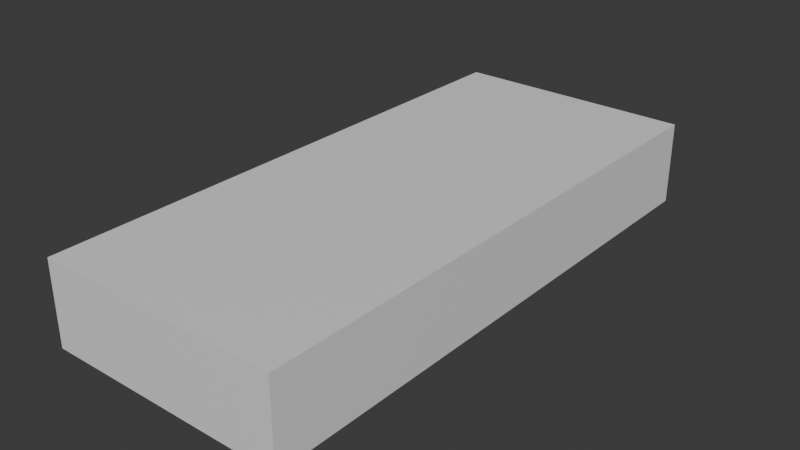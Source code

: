 # Source: Coche015.blend  (saved by Blender 4.3.32; exported with 4.5.12 LTS)
import bpy
from mathutils import Matrix  # noqa: F401  (used for matrix-valued properties, if any)

bpy.ops.wm.read_factory_settings(use_empty=True)
scene = bpy.context.scene
scene.name = 'Scene'

# ---- collections
col_collection = bpy.data.collections.new('Collection'); scene.collection.children.link(col_collection)

# ---- materials (node trees are filled in below, after node groups)
mat_material = bpy.data.materials.new('Material')
mat_material.alpha_threshold = 0.0
mat_material.roughness = 0.5
mat_material.line_color = (0.0, 0.0, 0.0, 1.0)

# ---- material node trees
mat_material.use_nodes = True; mat_material.node_tree.nodes.clear()
_N = mat_material.node_tree.nodes; _L = mat_material.node_tree.links
n0 = _N.new('ShaderNodeOutputMaterial'); n0.name = 'Material Output'; n0.location = (300, 300)
n1 = _N.new('ShaderNodeBsdfPrincipled'); n1.name = 'Principled BSDF'; n1.location = (10, 300)
n1.inputs[3].default_value = 1.45
_L.new(n1.outputs[0], n0.inputs[0])
n0.is_active_output = True

# ---- world
world_world = bpy.data.worlds.new('World'); scene.world = world_world
world_world.use_nodes = True; world_world.node_tree.nodes.clear()
_N = world_world.node_tree.nodes; _L = world_world.node_tree.links
n0 = _N.new('ShaderNodeOutputWorld'); n0.name = 'World Output'; n0.location = (300, 300)
n1 = _N.new('ShaderNodeBackground'); n1.name = 'Background'; n1.location = (10, 300)
n1.inputs[0].default_value = (0.05088, 0.05088, 0.05088, 1.0)
_L.new(n1.outputs[0], n0.inputs[0])
n0.is_active_output = True
world_world.color = (0.05088, 0.05088, 0.05088)
world_world.sun_shadow_jitter_overblur = 0.0

# ---- meshes
me_cube = bpy.data.meshes.new('Cube')
me_cube.from_pydata([(0.6555, 1.523, 0.1982), (0.6555, 1.523, -0.2518), (0.6555, -1.481, 0.1982), (0.6555, -1.481, -0.2518), (0.0, -0.5216, 0.1982), (0.0, -0.5216, -0.2518), (0.6555, -0.5216, -0.2518), (0.6555, -0.5216, 0.1982), (0.0, 1.523, -0.2518), (0.0, -1.481, 0.1982), (0.0, -1.481, -0.2518), (0.0, 1.523, 0.1982), (0.0, 0.3143, 0.1982), (0.0, 0.3143, -0.2518), (0.6555, 0.3143, -0.2518), (0.6555, 0.3143, 0.1982), (0.6555, -0.6312, 0.1982), (0.6555, -0.6312, -0.2518), (0.0, -0.6312, -0.2518), (0.0, -0.6312, 0.1982), (0.6555, -1.177, 0.1982), (0.0, -1.177, -0.2518), (0.0, -1.177, 0.1982), (0.6555, -1.177, -0.2518), (0.6555, -0.9106, -0.2518), (0.6555, -0.9106, 0.1982), (0.0, -0.9106, -0.2518), (0.0, -0.9106, 0.1982), (0.0, 0.726, 0.1982), (0.6555, 0.726, -0.2518), (0.0, 0.726, -0.2518), (0.6555, 0.726, 0.1982), (0.6555, 1.002, -0.2518), (0.0, 1.002, 0.1982), (0.0, 1.002, -0.2518), (0.6555, 1.002, 0.1982), (0.6555, 1.265, -0.2518), (0.0, 1.265, 0.1982), (0.0, 1.265, -0.2518), (0.6555, 1.265, 0.1982), (0.5787, -0.5216, -0.2518), (0.5787, -0.5216, 0.1982), (0.5787, -1.481, -0.2518), (0.5787, 1.523, 0.1982), (0.5787, 1.523, -0.2518), (0.5787, -1.481, 0.1982), (0.5787, 0.3143, 0.1982), (0.5787, 0.3143, -0.2518), (0.5787, -0.6312, 0.1982), (0.5787, -0.6312, -0.2518), (0.5787, -1.177, 0.1982), (0.5787, -1.177, -0.2518), (0.5787, -0.9106, -0.2518), (0.5787, -0.9106, 0.1982), (0.5787, 0.726, -0.2518), (0.5787, 0.726, 0.1982), (0.5787, 1.002, 0.1982), (0.5787, 1.002, -0.2518), (0.5787, 1.265, -0.2518), (0.5787, 1.265, 0.1982)], [], [(29, 31, 15, 14), (55, 28, 12, 46), (47, 14, 6, 40), (51, 23, 3, 42), (23, 20, 2, 3), (44, 43, 0, 1), (14, 15, 7, 6), (46, 12, 4, 41), (42, 45, 9, 10), (50, 22, 9, 45), (54, 29, 14, 47), (41, 4, 19, 48), (6, 7, 16, 17), (40, 6, 17, 49), (53, 27, 22, 50), (24, 25, 20, 23), (52, 24, 23, 51), (49, 17, 24, 52), (17, 16, 25, 24), (48, 19, 27, 53), (57, 32, 29, 54), (56, 33, 28, 55), (32, 35, 31, 29), (36, 39, 35, 32), (59, 37, 33, 56), (58, 36, 32, 57), (44, 1, 36, 58), (43, 11, 37, 59), (1, 0, 39, 36), (0, 43, 59, 39), (8, 44, 58, 38), (38, 58, 57, 34), (39, 59, 56, 35), (35, 56, 55, 31), (34, 57, 54, 30), (16, 48, 53, 25), (18, 49, 52, 26), (26, 52, 51, 21), (25, 53, 50, 20), (5, 40, 49, 18), (7, 41, 48, 16), (30, 54, 47, 13), (20, 50, 45, 2), (3, 2, 45, 42), (15, 46, 41, 7), (8, 11, 43, 44), (21, 51, 42, 10), (13, 47, 40, 5), (31, 55, 46, 15)])
_uv = me_cube.uv_layers.new(name='UVMap')
_uv.uv.foreach_set('vector', [0.375, 0.5663, 0.625, 0.5663, 0.625, 0.6006, 0.375, 0.6006, 0.6396, 0.5663, 0.75, 0.5663, 0.75, 0.6006, 0.6396, 0.6006, 0.3604, 0.6006, 0.375, 0.6006, 0.375, 0.6701, 0.3604, 0.6701, 0.3604, 0.7247, 0.375, 0.7247, 0.375, 0.75, 0.3604, 0.75, 0.375, 0.7247, 0.625, 0.7247, 0.625, 0.75, 0.375, 0.75, 0.375, 0.4854, 0.625, 0.4854, 0.625, 0.5, 0.375, 0.5, 0.375, 0.6006, 0.625, 0.6006, 0.625, 0.6701, 0.375, 0.6701, 0.6396, 0.6006, 0.75, 0.6006, 0.75, 0.6701, 0.6396, 0.6701, 0.375, 0.7646, 0.625, 0.7646, 0.625, 0.875, 0.375, 0.875, 0.6396, 0.7247, 0.75, 0.7247, 0.75, 0.75, 0.6396, 0.75, 0.3604, 0.5663, 0.375, 0.5663, 0.375, 0.6006, 0.3604, 0.6006, 0.6396, 0.6701, 0.75, 0.6701, 0.75, 0.6793, 0.6396, 0.6793, 0.375, 0.6701, 0.625, 0.6701, 0.625, 0.6793, 0.375, 0.6793, 0.3604, 0.6701, 0.375, 0.6701, 0.375, 0.6793, 0.3604, 0.6793, 0.6396, 0.7025, 0.75, 0.7025, 0.75, 0.7247, 0.6396, 0.7247, 0.375, 0.7025, 0.625, 0.7025, 0.625, 0.7247, 0.375, 0.7247, 0.3604, 0.7025, 0.375, 0.7025, 0.375, 0.7247, 0.3604, 0.7247, 0.3604, 0.6793, 0.375, 0.6793, 0.375, 0.7025, 0.3604, 0.7025, 0.375, 0.6793, 0.625, 0.6793, 0.625, 0.7025, 0.375, 0.7025, 0.6396, 0.6793, 0.75, 0.6793, 0.75, 0.7025, 0.6396, 0.7025, 0.3604, 0.5434, 0.375, 0.5434, 0.375, 0.5663, 0.3604, 0.5663, 0.6396, 0.5434, 0.75, 0.5434, 0.75, 0.5663, 0.6396, 0.5663, 0.375, 0.5434, 0.625, 0.5434, 0.625, 0.5663, 0.375, 0.5663, 0.375, 0.5215, 0.625, 0.5215, 0.625, 0.5434, 0.375, 0.5434, 0.6396, 0.5215, 0.75, 0.5215, 0.75, 0.5434, 0.6396, 0.5434, 0.3604, 0.5215, 0.375, 0.5215, 0.375, 0.5434, 0.3604, 0.5434, 0.3604, 0.5, 0.375, 0.5, 0.375, 0.5215, 0.3604, 0.5215, 0.6396, 0.5, 0.75, 0.5, 0.75, 0.5215, 0.6396, 0.5215, 0.375, 0.5, 0.625, 0.5, 0.625, 0.5215, 0.375, 0.5215, 0.625, 0.5, 0.6396, 0.5, 0.6396, 0.5215, 0.625, 0.5215, 0.25, 0.5, 0.3604, 0.5, 0.3604, 0.5215, 0.25, 0.5215, 0.25, 0.5215, 0.3604, 0.5215, 0.3604, 0.5434, 0.25, 0.5434, 0.625, 0.5215, 0.6396, 0.5215, 0.6396, 0.5434, 0.625, 0.5434, 0.625, 0.5434, 0.6396, 0.5434, 0.6396, 0.5663, 0.625, 0.5663, 0.25, 0.5434, 0.3604, 0.5434, 0.3604, 0.5663, 0.25, 0.5663, 0.625, 0.6793, 0.6396, 0.6793, 0.6396, 0.7025, 0.625, 0.7025, 0.25, 0.6793, 0.3604, 0.6793, 0.3604, 0.7025, 0.25, 0.7025, 0.25, 0.7025, 0.3604, 0.7025, 0.3604, 0.7247, 0.25, 0.7247, 0.625, 0.7025, 0.6396, 0.7025, 0.6396, 0.7247, 0.625, 0.7247, 0.25, 0.6701, 0.3604, 0.6701, 0.3604, 0.6793, 0.25, 0.6793, 0.625, 0.6701, 0.6396, 0.6701, 0.6396, 0.6793, 0.625, 0.6793, 0.25, 0.5663, 0.3604, 0.5663, 0.3604, 0.6006, 0.25, 0.6006, 0.625, 0.7247, 0.6396, 0.7247, 0.6396, 0.75, 0.625, 0.75, 0.375, 0.75, 0.625, 0.75, 0.625, 0.7646, 0.375, 0.7646, 0.625, 0.6006, 0.6396, 0.6006, 0.6396, 0.6701, 0.625, 0.6701, 0.375, 0.375, 0.625, 0.375, 0.625, 0.4854, 0.375, 0.4854, 0.25, 0.7247, 0.3604, 0.7247, 0.3604, 0.75, 0.25, 0.75, 0.25, 0.6006, 0.3604, 0.6006, 0.3604, 0.6701, 0.25, 0.6701, 0.625, 0.5663, 0.6396, 0.5663, 0.6396, 0.6006, 0.625, 0.6006])
me_cube.materials.append(mat_material)
me_cube.use_mirror_vertex_groups = False
me_cube.update()

# ---- objects
ob_cube = bpy.data.objects.new('Cube', me_cube)
ob_plano_superior = bpy.data.objects.new('plano superior', None)
ob_plano_lateral = bpy.data.objects.new('plano lateral', None)
ob_plano_frontal = bpy.data.objects.new('plano frontal', None)

# ---- transforms, parenting, visibility, modifiers, constraints
ob_cube.location = (0.0, 0.0, 0.0)
ob_cube.lock_rotations_4d = False
ob_cube.empty_display_type = 'ARROWS'
ob_cube.lineart.crease_threshold = 0.0
_m = ob_cube.modifiers.new('Mirror', 'MIRROR')
ob_plano_superior.location = (-0.6928, 0.9428, 0.0)
ob_plano_superior.rotation_euler = (0.0, -0.0, -4.712)
ob_plano_superior.empty_display_type = 'IMAGE'
ob_plano_superior.empty_display_size = 5.0
ob_plano_superior.use_empty_image_alpha = True
ob_plano_superior.color = (1.0, 1.0, 1.0, 0.2598)
ob_plano_lateral.location = (-0.0003503, 0.9404, -0.8532)
ob_plano_lateral.rotation_euler = (1.571, 1.192e-08, -4.712)
ob_plano_lateral.empty_display_type = 'IMAGE'
ob_plano_lateral.empty_display_size = 5.0
ob_plano_lateral.use_empty_image_alpha = True
ob_plano_lateral.color = (1.0, 1.0, 1.0, 0.3386)
ob_plano_frontal.location = (1.74, 0.2466, -0.8549)
ob_plano_frontal.rotation_euler = (1.571, 1.192e-08, -3.142)
ob_plano_frontal.empty_display_type = 'IMAGE'
ob_plano_frontal.empty_display_size = 5.0
ob_plano_frontal.use_empty_image_alpha = True
ob_plano_frontal.color = (1.0, 1.0, 1.0, 0.2756)

# ---- collection membership
col_collection.objects.link(ob_cube)
col_collection.objects.link(ob_plano_superior)
col_collection.objects.link(ob_plano_lateral)
col_collection.objects.link(ob_plano_frontal)

# ---- scene / render settings (as saved in the file)
scene.frame_start = 1; scene.frame_end = 250; scene.frame_set(1)
scene.render.engine = 'BLENDER_EEVEE_NEXT'
bpy.context.view_layer.update()

# ---- added for rendering (the .blend has no active camera and no usable light): camera, sun
cam_auto = bpy.data.cameras.new('AutoCamera')
cam_auto.lens = 50.0
cam_auto.sensor_width = 36.0
cam_auto.clip_end = 1000.0
ob_auto_camera = bpy.data.objects.new('AutoCamera', cam_auto)
scene.collection.objects.link(ob_auto_camera)
ob_auto_camera.location = (3.06156, -3.65298, 2.42244)
ob_auto_camera.rotation_euler = (1.09748, -7.21219e-08, 0.694738)
scene.camera = ob_auto_camera
light_auto_sun = bpy.data.lights.new('AutoSun', 'SUN')
light_auto_sun.energy = 3.0
light_auto_sun.angle = 0.0523599
ob_auto_sun = bpy.data.objects.new('AutoSun', light_auto_sun)
scene.collection.objects.link(ob_auto_sun)
ob_auto_sun.rotation_euler = (0.872665, 0.174533, 0.523599)
bpy.context.view_layer.update()
